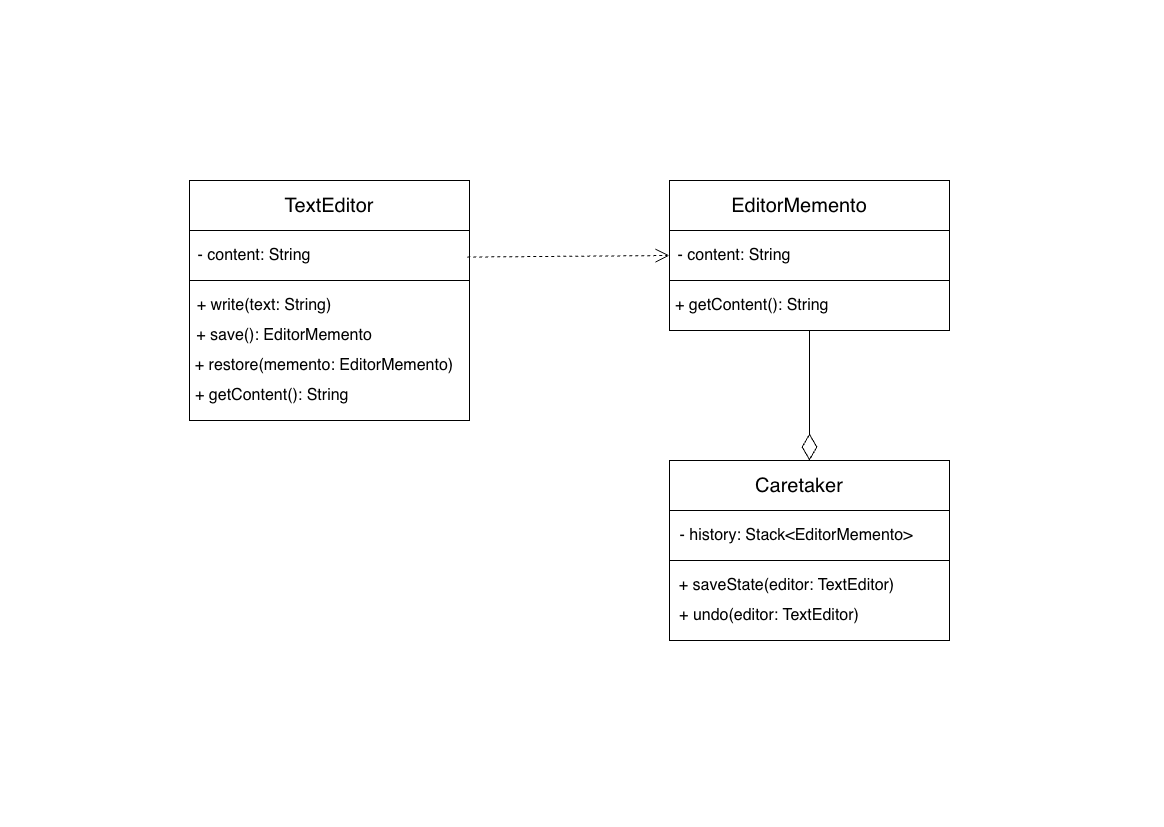

The diagram above was exported from draw.io. Its source (the exported page's mxGraphModel, read from the mxfile embedded in the PNG):
<mxGraphModel dx="982" dy="824" grid="1" gridSize="10" guides="1" tooltips="1" connect="1" arrows="1" fold="1" page="1" pageScale="1" pageWidth="291" pageHeight="413" math="0" shadow="0">
  <root>
    <mxCell id="0" />
    <mxCell id="1" parent="0" />
    <mxCell id="DqY7mDqJKzLxA5Ugz-sI-9" value="" style="rounded=0;whiteSpace=wrap;html=1;" parent="1" vertex="1">
      <mxGeometry x="480" y="180" width="280" height="240" as="geometry" />
    </mxCell>
    <mxCell id="DqY7mDqJKzLxA5Ugz-sI-11" value="" style="endArrow=none;html=1;rounded=0;entryX=1;entryY=0.25;entryDx=0;entryDy=0;exitX=0;exitY=0.25;exitDx=0;exitDy=0;" parent="1" edge="1">
      <mxGeometry width="50" height="50" relative="1" as="geometry">
        <mxPoint x="480" y="230" as="sourcePoint" />
        <mxPoint x="760" y="230" as="targetPoint" />
      </mxGeometry>
    </mxCell>
    <mxCell id="DqY7mDqJKzLxA5Ugz-sI-12" value="&lt;font style=&quot;font-size: 20px;&quot;&gt;TextEditor&lt;/font&gt;" style="text;html=1;align=center;verticalAlign=middle;whiteSpace=wrap;rounded=0;" parent="1" vertex="1">
      <mxGeometry x="590" y="190" width="60" height="30" as="geometry" />
    </mxCell>
    <mxCell id="DqY7mDqJKzLxA5Ugz-sI-14" value="&lt;font style=&quot;font-size: 16px;&quot;&gt;- content: String&lt;/font&gt;" style="text;html=1;align=center;verticalAlign=middle;whiteSpace=wrap;rounded=0;" parent="1" vertex="1">
      <mxGeometry x="480" y="240" width="130" height="30" as="geometry" />
    </mxCell>
    <mxCell id="DqY7mDqJKzLxA5Ugz-sI-19" value="" style="endArrow=none;html=1;rounded=0;entryX=1;entryY=0.25;entryDx=0;entryDy=0;exitX=0;exitY=0.25;exitDx=0;exitDy=0;" parent="1" edge="1">
      <mxGeometry width="50" height="50" relative="1" as="geometry">
        <mxPoint x="480" y="280" as="sourcePoint" />
        <mxPoint x="760" y="280" as="targetPoint" />
      </mxGeometry>
    </mxCell>
    <mxCell id="DqY7mDqJKzLxA5Ugz-sI-22" value="&lt;font style=&quot;font-size: 16px;&quot;&gt;+ write(text: String)&lt;/font&gt;" style="text;html=1;align=center;verticalAlign=middle;whiteSpace=wrap;rounded=0;" parent="1" vertex="1">
      <mxGeometry x="480" y="290" width="150" height="30" as="geometry" />
    </mxCell>
    <mxCell id="DqY7mDqJKzLxA5Ugz-sI-23" value="&lt;font style=&quot;font-size: 16px;&quot;&gt;+ save(): EditorMemento&lt;/font&gt;" style="text;html=1;align=center;verticalAlign=middle;whiteSpace=wrap;rounded=0;" parent="1" vertex="1">
      <mxGeometry x="480" y="320" width="190" height="30" as="geometry" />
    </mxCell>
    <mxCell id="DqY7mDqJKzLxA5Ugz-sI-24" value="&lt;font style=&quot;font-size: 16px;&quot;&gt;+ restore(memento: EditorMemento)&lt;/font&gt;" style="text;html=1;align=center;verticalAlign=middle;whiteSpace=wrap;rounded=0;" parent="1" vertex="1">
      <mxGeometry x="480" y="350" width="270" height="30" as="geometry" />
    </mxCell>
    <mxCell id="DqY7mDqJKzLxA5Ugz-sI-25" value="&lt;font style=&quot;font-size: 16px;&quot;&gt;+ getContent(): String&amp;nbsp;&lt;/font&gt;" style="text;html=1;align=center;verticalAlign=middle;whiteSpace=wrap;rounded=0;" parent="1" vertex="1">
      <mxGeometry x="480" y="380" width="170" height="30" as="geometry" />
    </mxCell>
    <mxCell id="DqY7mDqJKzLxA5Ugz-sI-27" value="" style="rounded=0;whiteSpace=wrap;html=1;" parent="1" vertex="1">
      <mxGeometry x="960" y="180" width="280" height="150" as="geometry" />
    </mxCell>
    <mxCell id="DqY7mDqJKzLxA5Ugz-sI-28" value="" style="endArrow=none;html=1;rounded=0;entryX=1;entryY=0.25;entryDx=0;entryDy=0;exitX=0;exitY=0.25;exitDx=0;exitDy=0;" parent="1" edge="1">
      <mxGeometry width="50" height="50" relative="1" as="geometry">
        <mxPoint x="960" y="230" as="sourcePoint" />
        <mxPoint x="1240" y="230" as="targetPoint" />
      </mxGeometry>
    </mxCell>
    <mxCell id="DqY7mDqJKzLxA5Ugz-sI-29" value="&lt;font style=&quot;font-size: 20px;&quot;&gt;EditorMemento&lt;/font&gt;" style="text;html=1;align=center;verticalAlign=middle;whiteSpace=wrap;rounded=0;" parent="1" vertex="1">
      <mxGeometry x="1060" y="190" width="60" height="30" as="geometry" />
    </mxCell>
    <mxCell id="DqY7mDqJKzLxA5Ugz-sI-30" value="&lt;font style=&quot;font-size: 16px;&quot;&gt;- content: String&lt;/font&gt;" style="text;html=1;align=center;verticalAlign=middle;whiteSpace=wrap;rounded=0;" parent="1" vertex="1">
      <mxGeometry x="960" y="240" width="130" height="30" as="geometry" />
    </mxCell>
    <mxCell id="DqY7mDqJKzLxA5Ugz-sI-31" value="" style="endArrow=none;html=1;rounded=0;entryX=1;entryY=0.25;entryDx=0;entryDy=0;exitX=0;exitY=0.25;exitDx=0;exitDy=0;" parent="1" edge="1">
      <mxGeometry width="50" height="50" relative="1" as="geometry">
        <mxPoint x="960" y="280" as="sourcePoint" />
        <mxPoint x="1240" y="280" as="targetPoint" />
      </mxGeometry>
    </mxCell>
    <mxCell id="DqY7mDqJKzLxA5Ugz-sI-35" value="&lt;font style=&quot;font-size: 16px;&quot;&gt;+ getContent(): String&amp;nbsp;&lt;/font&gt;" style="text;html=1;align=center;verticalAlign=middle;whiteSpace=wrap;rounded=0;" parent="1" vertex="1">
      <mxGeometry x="960" y="290" width="170" height="30" as="geometry" />
    </mxCell>
    <mxCell id="DqY7mDqJKzLxA5Ugz-sI-36" value="" style="rounded=0;whiteSpace=wrap;html=1;" parent="1" vertex="1">
      <mxGeometry x="960" y="460" width="280" height="180" as="geometry" />
    </mxCell>
    <mxCell id="DqY7mDqJKzLxA5Ugz-sI-37" value="" style="endArrow=none;html=1;rounded=0;entryX=1;entryY=0.25;entryDx=0;entryDy=0;exitX=0;exitY=0.25;exitDx=0;exitDy=0;" parent="1" edge="1">
      <mxGeometry width="50" height="50" relative="1" as="geometry">
        <mxPoint x="960" y="510" as="sourcePoint" />
        <mxPoint x="1240" y="510" as="targetPoint" />
      </mxGeometry>
    </mxCell>
    <mxCell id="DqY7mDqJKzLxA5Ugz-sI-38" value="&lt;span style=&quot;font-size: 20px;&quot;&gt;Caretaker&lt;/span&gt;" style="text;html=1;align=center;verticalAlign=middle;whiteSpace=wrap;rounded=0;" parent="1" vertex="1">
      <mxGeometry x="1060" y="470" width="60" height="30" as="geometry" />
    </mxCell>
    <mxCell id="DqY7mDqJKzLxA5Ugz-sI-39" value="&lt;span style=&quot;font-size: 16px;&quot;&gt;- history: Stack&amp;lt;EditorMemento&amp;gt;&lt;/span&gt;" style="text;html=1;align=center;verticalAlign=middle;whiteSpace=wrap;rounded=0;" parent="1" vertex="1">
      <mxGeometry x="962" y="520" width="250" height="30" as="geometry" />
    </mxCell>
    <mxCell id="DqY7mDqJKzLxA5Ugz-sI-40" value="" style="endArrow=none;html=1;rounded=0;entryX=1;entryY=0.25;entryDx=0;entryDy=0;exitX=0;exitY=0.25;exitDx=0;exitDy=0;" parent="1" edge="1">
      <mxGeometry width="50" height="50" relative="1" as="geometry">
        <mxPoint x="960" y="560" as="sourcePoint" />
        <mxPoint x="1240" y="560" as="targetPoint" />
      </mxGeometry>
    </mxCell>
    <mxCell id="DqY7mDqJKzLxA5Ugz-sI-41" value="&lt;font style=&quot;font-size: 16px;&quot;&gt;+ saveState(editor: TextEditor)&lt;/font&gt;" style="text;html=1;align=center;verticalAlign=middle;whiteSpace=wrap;rounded=0;" parent="1" vertex="1">
      <mxGeometry x="960" y="570" width="235" height="30" as="geometry" />
    </mxCell>
    <mxCell id="DqY7mDqJKzLxA5Ugz-sI-42" value="&lt;font style=&quot;font-size: 16px;&quot;&gt;+ undo(editor: TextEditor)&lt;/font&gt;" style="text;html=1;align=center;verticalAlign=middle;whiteSpace=wrap;rounded=0;" parent="1" vertex="1">
      <mxGeometry x="960" y="600" width="200" height="30" as="geometry" />
    </mxCell>
    <mxCell id="pgIJ-6bmk7EKw2gYrqfi-2" value="" style="endArrow=open;endSize=12;dashed=1;html=1;rounded=0;exitX=0.992;exitY=0.319;exitDx=0;exitDy=0;entryX=0;entryY=0.5;entryDx=0;entryDy=0;exitPerimeter=0;" parent="1" source="DqY7mDqJKzLxA5Ugz-sI-9" target="DqY7mDqJKzLxA5Ugz-sI-30" edge="1">
      <mxGeometry x="-0.0001" width="160" relative="1" as="geometry">
        <mxPoint x="770" y="304.44" as="sourcePoint" />
        <mxPoint x="930" y="304" as="targetPoint" />
        <mxPoint as="offset" />
      </mxGeometry>
    </mxCell>
    <mxCell id="bKLWqxvPda81buKfExhV-1" value="" style="endArrow=diamondThin;endFill=0;endSize=24;html=1;rounded=0;exitX=0.5;exitY=1;exitDx=0;exitDy=0;entryX=0.5;entryY=0;entryDx=0;entryDy=0;" parent="1" source="DqY7mDqJKzLxA5Ugz-sI-27" target="DqY7mDqJKzLxA5Ugz-sI-36" edge="1">
      <mxGeometry width="160" relative="1" as="geometry">
        <mxPoint x="820" y="430" as="sourcePoint" />
        <mxPoint x="1100" y="450" as="targetPoint" />
      </mxGeometry>
    </mxCell>
  </root>
</mxGraphModel>